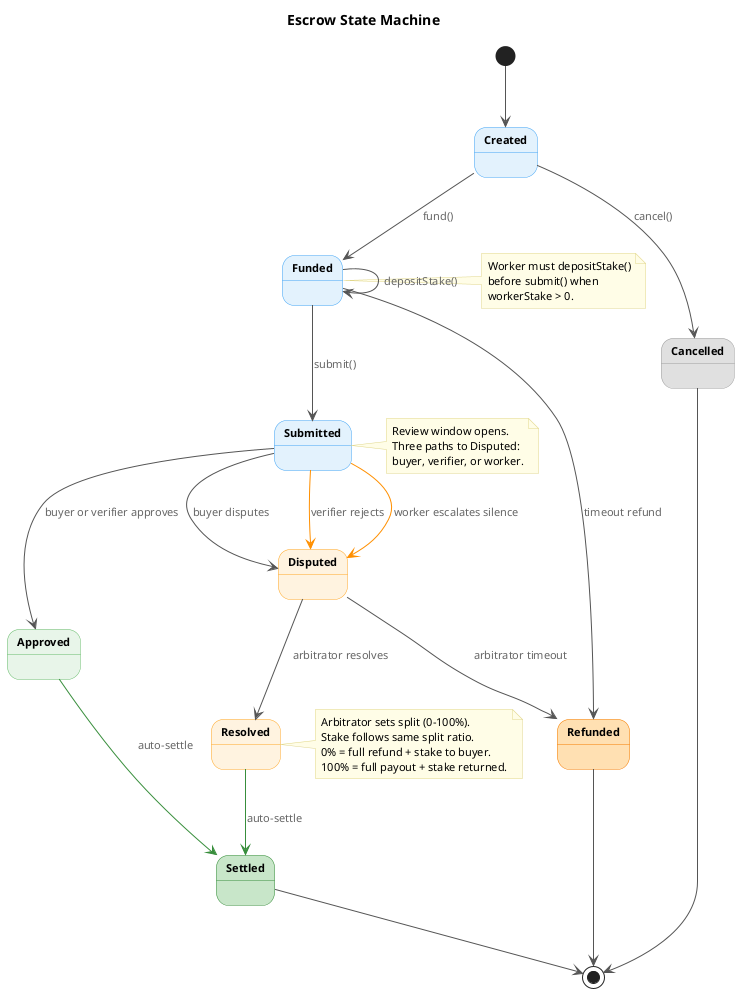

The diagram above was rendered by PlantUML. Its source (embedded in the PNG):
@startuml state-machine
skinparam backgroundColor #FFFFFF
skinparam defaultFontName "Helvetica"
skinparam defaultFontSize 13
skinparam shadowing false
skinparam ArrowColor #555555
skinparam ArrowFontSize 11
skinparam ArrowFontColor #666666

skinparam state {
  FontSize 14
  FontStyle bold
  AttributeFontSize 11
}

skinparam note {
  BackgroundColor #FFFDE7
  BorderColor #E0D68A
  FontSize 11
}

title Escrow State Machine

state Created #E3F2FD ##42A5F5
state Funded #E3F2FD ##42A5F5
state Submitted #E3F2FD ##42A5F5
state Approved #E8F5E9 ##66BB6A
state Disputed #FFF3E0 ##FFA726
state Resolved #FFF3E0 ##FFA726

state Settled #C8E6C9 ##388E3C
state Refunded #FFE0B2 ##F57C00
state Cancelled #E0E0E0 ##9E9E9E

[*] --> Created

Created --> Funded : fund()
Created --> Cancelled : cancel()

Funded --> Funded : depositStake()
Funded --> Submitted : submit()
Funded --> Refunded : timeout refund

Submitted --> Approved : buyer or verifier approves
Submitted --> Disputed : buyer disputes
Submitted -[#FF8F00]-> Disputed : verifier rejects
Submitted -[#FF8F00]-> Disputed : worker escalates silence

Disputed --> Resolved : arbitrator resolves
Disputed --> Refunded : arbitrator timeout

Approved -[#388E3C]-> Settled : auto-settle
Resolved -[#388E3C]-> Settled : auto-settle

Cancelled --> [*]
Refunded --> [*]
Settled --> [*]

note right of Funded
  Worker must depositStake()
  before submit() when
  workerStake > 0.
end note

note right of Submitted
  Review window opens.
  Three paths to Disputed:
  buyer, verifier, or worker.
end note

note right of Resolved
  Arbitrator sets split (0-100%).
  Stake follows same split ratio.
  0% = full refund + stake to buyer.
  100% = full payout + stake returned.
end note

@enduml